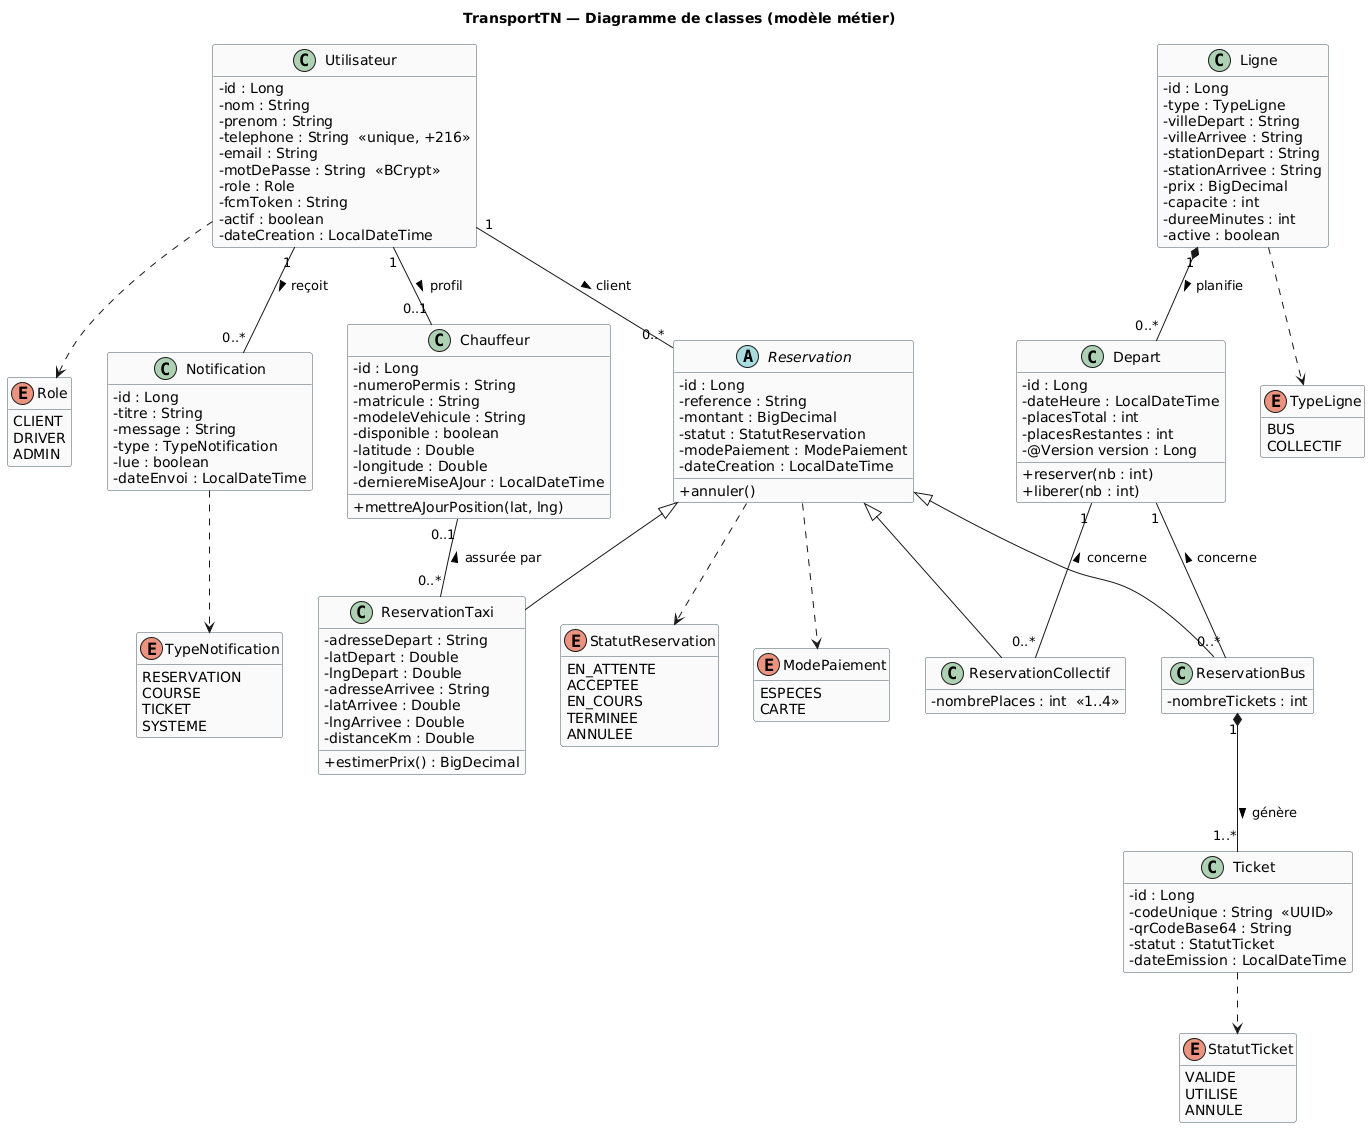

The diagram above was rendered by PlantUML. Its source (embedded in the PNG):
@startuml
title TransportTN — Diagramme de classes (modèle métier)
skinparam shadowing false
skinparam classAttributeIconSize 0
skinparam class {
  BackgroundColor #FAFAFA
  BorderColor #455A64
}
hide empty methods

enum Role {
  CLIENT
  DRIVER
  ADMIN
}
enum TypeLigne {
  BUS
  COLLECTIF
}
enum StatutReservation {
  EN_ATTENTE
  ACCEPTEE
  EN_COURS
  TERMINEE
  ANNULEE
}
enum StatutTicket {
  VALIDE
  UTILISE
  ANNULE
}
enum ModePaiement {
  ESPECES
  CARTE
}
enum TypeNotification {
  RESERVATION
  COURSE
  TICKET
  SYSTEME
}

class Utilisateur {
  - id : Long
  - nom : String
  - prenom : String
  - telephone : String  <<unique, +216>>
  - email : String
  - motDePasse : String  <<BCrypt>>
  - role : Role
  - fcmToken : String
  - actif : boolean
  - dateCreation : LocalDateTime
}

class Chauffeur {
  - id : Long
  - numeroPermis : String
  - matricule : String
  - modeleVehicule : String
  - disponible : boolean
  - latitude : Double
  - longitude : Double
  - derniereMiseAJour : LocalDateTime
  + mettreAJourPosition(lat, lng)
}

class Ligne {
  - id : Long
  - type : TypeLigne
  - villeDepart : String
  - villeArrivee : String
  - stationDepart : String
  - stationArrivee : String
  - prix : BigDecimal
  - capacite : int
  - dureeMinutes : int
  - active : boolean
}

class Depart {
  - id : Long
  - dateHeure : LocalDateTime
  - placesTotal : int
  - placesRestantes : int
  - @Version version : Long
  + reserver(nb : int)
  + liberer(nb : int)
}

abstract class Reservation {
  - id : Long
  - reference : String
  - montant : BigDecimal
  - statut : StatutReservation
  - modePaiement : ModePaiement
  - dateCreation : LocalDateTime
  + annuler()
}

class ReservationTaxi {
  - adresseDepart : String
  - latDepart : Double
  - lngDepart : Double
  - adresseArrivee : String
  - latArrivee : Double
  - lngArrivee : Double
  - distanceKm : Double
  + estimerPrix() : BigDecimal
}

class ReservationCollectif {
  - nombrePlaces : int  <<1..4>>
}

class ReservationBus {
  - nombreTickets : int
}

class Ticket {
  - id : Long
  - codeUnique : String  <<UUID>>
  - qrCodeBase64 : String
  - statut : StatutTicket
  - dateEmission : LocalDateTime
}

class Notification {
  - id : Long
  - titre : String
  - message : String
  - type : TypeNotification
  - lue : boolean
  - dateEnvoi : LocalDateTime
}

Reservation <|-- ReservationTaxi
Reservation <|-- ReservationCollectif
Reservation <|-- ReservationBus

Utilisateur "1" -- "0..1" Chauffeur : profil >
Utilisateur "1" -- "0..*" Reservation : client >
Chauffeur "0..1" -- "0..*" ReservationTaxi : assurée par <
Ligne "1" *-- "0..*" Depart : planifie >
Depart "1" -- "0..*" ReservationCollectif : concerne <
Depart "1" -- "0..*" ReservationBus : concerne <
ReservationBus "1" *-- "1..*" Ticket : génère >
Utilisateur "1" -- "0..*" Notification : reçoit >

Utilisateur ..> Role
Ligne ..> TypeLigne
Reservation ..> StatutReservation
Reservation ..> ModePaiement
Ticket ..> StatutTicket
Notification ..> TypeNotification
@enduml